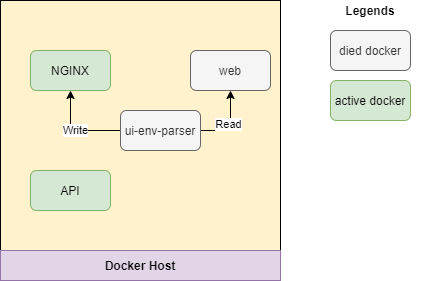

The diagram above was exported from draw.io. Its source (the exported page's mxGraphModel, read from the mxfile embedded in the PNG):
<mxGraphModel dx="1422" dy="794" grid="1" gridSize="10" guides="1" tooltips="1" connect="1" arrows="1" fold="1" page="1" pageScale="1" pageWidth="827" pageHeight="1169" math="0" shadow="0">
  <root>
    <mxCell id="0" />
    <mxCell id="1" parent="0" />
    <mxCell id="E3EJNPn89WcwCvJL9ylb-1" value="" style="whiteSpace=wrap;html=1;aspect=fixed;fillColor=#fff2cc;strokeColor=#000000;" parent="1" vertex="1">
      <mxGeometry x="310" y="200" width="280" height="280" as="geometry" />
    </mxCell>
    <mxCell id="E3EJNPn89WcwCvJL9ylb-2" value="Docker Host" style="text;html=1;strokeColor=#9673a6;fillColor=#e1d5e7;align=center;verticalAlign=middle;whiteSpace=wrap;rounded=0;fontStyle=1" parent="1" vertex="1">
      <mxGeometry x="310" y="450" width="280" height="30" as="geometry" />
    </mxCell>
    <mxCell id="E3EJNPn89WcwCvJL9ylb-3" value="NGINX" style="rounded=1;whiteSpace=wrap;html=1;strokeColor=#82b366;fillColor=#d5e8d4;" parent="1" vertex="1">
      <mxGeometry x="340" y="250" width="80" height="40" as="geometry" />
    </mxCell>
    <mxCell id="GVDixwpZB9jDNnwP_0Sf-1" value="API" style="rounded=1;whiteSpace=wrap;html=1;strokeColor=#82b366;fillColor=#d5e8d4;" vertex="1" parent="1">
      <mxGeometry x="340" y="370" width="80" height="40" as="geometry" />
    </mxCell>
    <mxCell id="GVDixwpZB9jDNnwP_0Sf-2" value="web" style="rounded=1;whiteSpace=wrap;html=1;strokeColor=#666666;fillColor=#f5f5f5;fontColor=#333333;" vertex="1" parent="1">
      <mxGeometry x="500" y="250" width="80" height="40" as="geometry" />
    </mxCell>
    <mxCell id="GVDixwpZB9jDNnwP_0Sf-7" style="edgeStyle=orthogonalEdgeStyle;rounded=0;orthogonalLoop=1;jettySize=auto;html=1;exitX=1;exitY=0.5;exitDx=0;exitDy=0;" edge="1" parent="1" source="GVDixwpZB9jDNnwP_0Sf-3" target="GVDixwpZB9jDNnwP_0Sf-2">
      <mxGeometry relative="1" as="geometry" />
    </mxCell>
    <mxCell id="GVDixwpZB9jDNnwP_0Sf-9" value="Read" style="edgeLabel;html=1;align=center;verticalAlign=middle;resizable=0;points=[];" vertex="1" connectable="0" parent="GVDixwpZB9jDNnwP_0Sf-7">
      <mxGeometry x="-0.2286" y="7" relative="1" as="geometry">
        <mxPoint as="offset" />
      </mxGeometry>
    </mxCell>
    <mxCell id="GVDixwpZB9jDNnwP_0Sf-8" value="Write" style="edgeStyle=orthogonalEdgeStyle;rounded=0;orthogonalLoop=1;jettySize=auto;html=1;" edge="1" parent="1" source="GVDixwpZB9jDNnwP_0Sf-3" target="E3EJNPn89WcwCvJL9ylb-3">
      <mxGeometry relative="1" as="geometry" />
    </mxCell>
    <mxCell id="GVDixwpZB9jDNnwP_0Sf-3" value="ui-env-parser" style="rounded=1;whiteSpace=wrap;html=1;strokeColor=#666666;fillColor=#f5f5f5;fontColor=#333333;" vertex="1" parent="1">
      <mxGeometry x="430" y="310" width="80" height="40" as="geometry" />
    </mxCell>
    <mxCell id="GVDixwpZB9jDNnwP_0Sf-4" value="active docker" style="rounded=1;whiteSpace=wrap;html=1;strokeColor=#82b366;fillColor=#d5e8d4;" vertex="1" parent="1">
      <mxGeometry x="640" y="280" width="80" height="40" as="geometry" />
    </mxCell>
    <mxCell id="GVDixwpZB9jDNnwP_0Sf-5" value="died docker" style="rounded=1;whiteSpace=wrap;html=1;strokeColor=#666666;fillColor=#f5f5f5;fontColor=#333333;" vertex="1" parent="1">
      <mxGeometry x="640" y="230" width="80" height="40" as="geometry" />
    </mxCell>
    <mxCell id="GVDixwpZB9jDNnwP_0Sf-10" value="Legends" style="text;html=1;strokeColor=none;fillColor=none;align=center;verticalAlign=middle;whiteSpace=wrap;rounded=0;fontStyle=1" vertex="1" parent="1">
      <mxGeometry x="630" y="200" width="100" height="20" as="geometry" />
    </mxCell>
  </root>
</mxGraphModel>